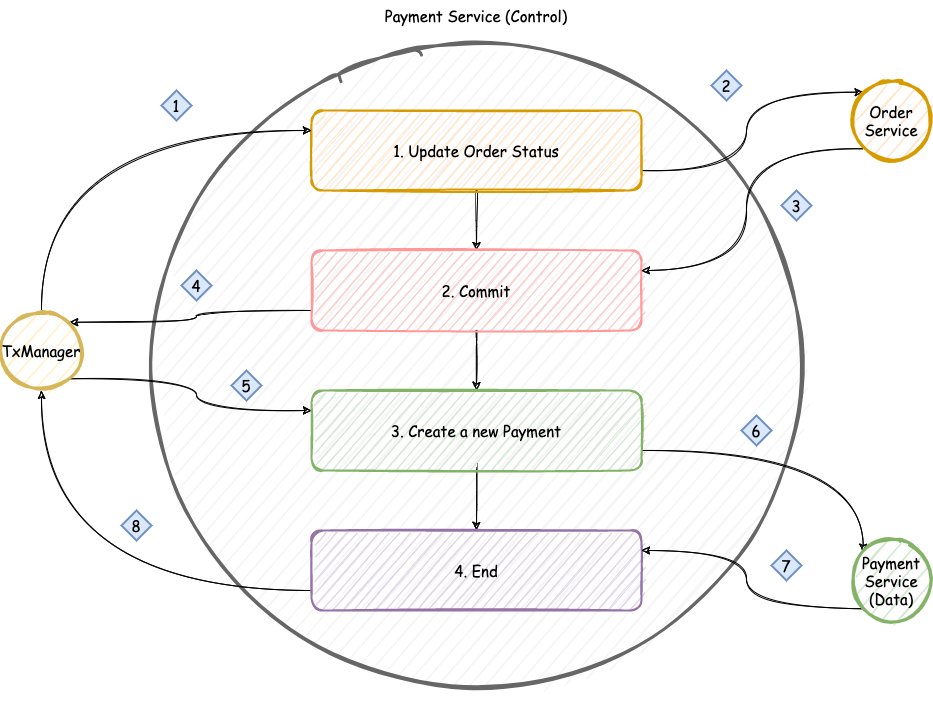

The diagram above was exported from draw.io. Its source (the exported page's mxGraphModel, read from the mxfile embedded in the PNG):
<mxGraphModel dx="1956" dy="892" grid="1" gridSize="10" guides="1" tooltips="1" connect="1" arrows="1" fold="1" page="1" pageScale="1" pageWidth="850" pageHeight="1100" math="0" shadow="0">
  <root>
    <mxCell id="zM0JU0UMCRJ2g-9H8Fhu-0" />
    <mxCell id="zM0JU0UMCRJ2g-9H8Fhu-1" parent="zM0JU0UMCRJ2g-9H8Fhu-0" />
    <mxCell id="r6monMzVewXwH6j0QYMl-0" value="&lt;font face=&quot;Comic Sans MS&quot;&gt;&lt;br&gt;&lt;/font&gt;" style="ellipse;whiteSpace=wrap;html=1;aspect=fixed;strokeWidth=3;fillColor=#f5f5f5;strokeColor=#666666;fontColor=#333333;sketch=1;" vertex="1" parent="zM0JU0UMCRJ2g-9H8Fhu-1">
      <mxGeometry x="-30" y="270" width="670" height="670" as="geometry" />
    </mxCell>
    <mxCell id="r6monMzVewXwH6j0QYMl-1" value="Payment Service (Control)" style="text;html=1;strokeColor=none;fillColor=none;align=center;verticalAlign=middle;whiteSpace=wrap;rounded=0;sketch=0;fontFamily=Comic Sans MS;fontSize=15;" vertex="1" parent="zM0JU0UMCRJ2g-9H8Fhu-1">
      <mxGeometry x="175" y="240" width="260" height="30" as="geometry" />
    </mxCell>
    <mxCell id="r6monMzVewXwH6j0QYMl-5" style="edgeStyle=orthogonalEdgeStyle;curved=1;rounded=0;sketch=1;orthogonalLoop=1;jettySize=auto;html=1;exitX=0.5;exitY=1;exitDx=0;exitDy=0;entryX=0.5;entryY=0;entryDx=0;entryDy=0;fontFamily=Comic Sans MS;fontSize=15;" edge="1" parent="zM0JU0UMCRJ2g-9H8Fhu-1" source="r6monMzVewXwH6j0QYMl-2" target="r6monMzVewXwH6j0QYMl-3">
      <mxGeometry relative="1" as="geometry" />
    </mxCell>
    <mxCell id="L1hY8ya_fqvtFyaeBszM-13" style="edgeStyle=orthogonalEdgeStyle;curved=1;rounded=0;sketch=1;orthogonalLoop=1;jettySize=auto;html=1;exitX=1;exitY=0.75;exitDx=0;exitDy=0;entryX=0;entryY=0;entryDx=0;entryDy=0;fontFamily=Comic Sans MS;fontSize=15;" edge="1" parent="zM0JU0UMCRJ2g-9H8Fhu-1" source="r6monMzVewXwH6j0QYMl-2" target="L1hY8ya_fqvtFyaeBszM-0">
      <mxGeometry relative="1" as="geometry" />
    </mxCell>
    <mxCell id="r6monMzVewXwH6j0QYMl-2" value="1. Update Order Status" style="rounded=1;whiteSpace=wrap;html=1;sketch=1;fontFamily=Comic Sans MS;fontSize=15;strokeColor=#d79b00;strokeWidth=2;fillColor=#ffe6cc;" vertex="1" parent="zM0JU0UMCRJ2g-9H8Fhu-1">
      <mxGeometry x="140" y="350" width="330" height="80" as="geometry" />
    </mxCell>
    <mxCell id="r6monMzVewXwH6j0QYMl-6" style="edgeStyle=orthogonalEdgeStyle;curved=1;rounded=0;sketch=1;orthogonalLoop=1;jettySize=auto;html=1;exitX=0.5;exitY=1;exitDx=0;exitDy=0;entryX=0.5;entryY=0;entryDx=0;entryDy=0;fontFamily=Comic Sans MS;fontSize=15;" edge="1" parent="zM0JU0UMCRJ2g-9H8Fhu-1" source="r6monMzVewXwH6j0QYMl-3" target="r6monMzVewXwH6j0QYMl-4">
      <mxGeometry relative="1" as="geometry" />
    </mxCell>
    <mxCell id="L1hY8ya_fqvtFyaeBszM-17" style="edgeStyle=orthogonalEdgeStyle;rounded=0;sketch=1;orthogonalLoop=1;jettySize=auto;html=1;exitX=0;exitY=0.75;exitDx=0;exitDy=0;entryX=1;entryY=0;entryDx=0;entryDy=0;fontFamily=Comic Sans MS;fontSize=15;curved=1;" edge="1" parent="zM0JU0UMCRJ2g-9H8Fhu-1" source="r6monMzVewXwH6j0QYMl-3" target="73YXlCjX8T1eDMHDGOm2-0">
      <mxGeometry relative="1" as="geometry" />
    </mxCell>
    <mxCell id="r6monMzVewXwH6j0QYMl-3" value="2. Commit" style="rounded=1;whiteSpace=wrap;html=1;sketch=1;fontFamily=Comic Sans MS;fontSize=15;strokeColor=#FF9999;strokeWidth=2;fillColor=#f8cecc;" vertex="1" parent="zM0JU0UMCRJ2g-9H8Fhu-1">
      <mxGeometry x="140" y="490" width="330" height="80" as="geometry" />
    </mxCell>
    <mxCell id="r6monMzVewXwH6j0QYMl-34" style="edgeStyle=orthogonalEdgeStyle;curved=1;rounded=0;sketch=1;orthogonalLoop=1;jettySize=auto;html=1;exitX=0.5;exitY=1;exitDx=0;exitDy=0;entryX=0.5;entryY=0;entryDx=0;entryDy=0;fontFamily=Comic Sans MS;fontSize=15;" edge="1" parent="zM0JU0UMCRJ2g-9H8Fhu-1" source="r6monMzVewXwH6j0QYMl-4" target="r6monMzVewXwH6j0QYMl-33">
      <mxGeometry relative="1" as="geometry" />
    </mxCell>
    <mxCell id="L1hY8ya_fqvtFyaeBszM-21" style="edgeStyle=orthogonalEdgeStyle;rounded=0;sketch=1;orthogonalLoop=1;jettySize=auto;html=1;exitX=1;exitY=0.75;exitDx=0;exitDy=0;entryX=0;entryY=0;entryDx=0;entryDy=0;fontFamily=Comic Sans MS;fontSize=15;curved=1;" edge="1" parent="zM0JU0UMCRJ2g-9H8Fhu-1" source="r6monMzVewXwH6j0QYMl-4" target="L1hY8ya_fqvtFyaeBszM-5">
      <mxGeometry relative="1" as="geometry" />
    </mxCell>
    <mxCell id="r6monMzVewXwH6j0QYMl-4" value="3. Create a new Payment" style="rounded=1;whiteSpace=wrap;html=1;sketch=1;fontFamily=Comic Sans MS;fontSize=15;strokeColor=#82b366;strokeWidth=2;fillColor=#d5e8d4;" vertex="1" parent="zM0JU0UMCRJ2g-9H8Fhu-1">
      <mxGeometry x="140" y="630" width="330" height="80" as="geometry" />
    </mxCell>
    <mxCell id="L1hY8ya_fqvtFyaeBszM-19" style="edgeStyle=orthogonalEdgeStyle;curved=1;rounded=0;sketch=1;orthogonalLoop=1;jettySize=auto;html=1;exitX=0;exitY=0.75;exitDx=0;exitDy=0;entryX=0.5;entryY=1;entryDx=0;entryDy=0;fontFamily=Comic Sans MS;fontSize=15;" edge="1" parent="zM0JU0UMCRJ2g-9H8Fhu-1" source="r6monMzVewXwH6j0QYMl-33" target="73YXlCjX8T1eDMHDGOm2-0">
      <mxGeometry relative="1" as="geometry" />
    </mxCell>
    <mxCell id="r6monMzVewXwH6j0QYMl-33" value="4. End" style="rounded=1;whiteSpace=wrap;html=1;sketch=1;fontFamily=Comic Sans MS;fontSize=15;strokeColor=#9673a6;strokeWidth=2;fillColor=#e1d5e7;" vertex="1" parent="zM0JU0UMCRJ2g-9H8Fhu-1">
      <mxGeometry x="140" y="770" width="330" height="80" as="geometry" />
    </mxCell>
    <mxCell id="L1hY8ya_fqvtFyaeBszM-11" style="edgeStyle=orthogonalEdgeStyle;curved=1;rounded=0;sketch=1;orthogonalLoop=1;jettySize=auto;html=1;exitX=0.5;exitY=0;exitDx=0;exitDy=0;entryX=0;entryY=0.25;entryDx=0;entryDy=0;fontFamily=Comic Sans MS;fontSize=15;" edge="1" parent="zM0JU0UMCRJ2g-9H8Fhu-1" source="73YXlCjX8T1eDMHDGOm2-0" target="r6monMzVewXwH6j0QYMl-2">
      <mxGeometry relative="1" as="geometry" />
    </mxCell>
    <mxCell id="L1hY8ya_fqvtFyaeBszM-18" style="edgeStyle=orthogonalEdgeStyle;curved=1;rounded=0;sketch=1;orthogonalLoop=1;jettySize=auto;html=1;exitX=1;exitY=1;exitDx=0;exitDy=0;entryX=0;entryY=0.25;entryDx=0;entryDy=0;fontFamily=Comic Sans MS;fontSize=15;" edge="1" parent="zM0JU0UMCRJ2g-9H8Fhu-1" source="73YXlCjX8T1eDMHDGOm2-0" target="r6monMzVewXwH6j0QYMl-4">
      <mxGeometry relative="1" as="geometry" />
    </mxCell>
    <mxCell id="73YXlCjX8T1eDMHDGOm2-0" value="&lt;font face=&quot;Comic Sans MS&quot; style=&quot;font-size: 15px&quot;&gt;TxManager&lt;/font&gt;" style="ellipse;whiteSpace=wrap;html=1;aspect=fixed;strokeWidth=3;fillColor=#fff2cc;strokeColor=#d6b656;sketch=1;" vertex="1" parent="zM0JU0UMCRJ2g-9H8Fhu-1">
      <mxGeometry x="-170" y="550" width="80" height="80" as="geometry" />
    </mxCell>
    <mxCell id="L1hY8ya_fqvtFyaeBszM-14" style="edgeStyle=orthogonalEdgeStyle;curved=1;rounded=0;sketch=1;orthogonalLoop=1;jettySize=auto;html=1;exitX=0;exitY=1;exitDx=0;exitDy=0;entryX=1;entryY=0.25;entryDx=0;entryDy=0;fontFamily=Comic Sans MS;fontSize=15;" edge="1" parent="zM0JU0UMCRJ2g-9H8Fhu-1" source="L1hY8ya_fqvtFyaeBszM-0" target="r6monMzVewXwH6j0QYMl-3">
      <mxGeometry relative="1" as="geometry" />
    </mxCell>
    <mxCell id="L1hY8ya_fqvtFyaeBszM-0" value="&lt;font face=&quot;Comic Sans MS&quot; style=&quot;font-size: 15px&quot;&gt;Order&lt;br&gt;Service&lt;br&gt;&lt;/font&gt;" style="ellipse;whiteSpace=wrap;html=1;aspect=fixed;strokeWidth=3;fillColor=#ffe6cc;strokeColor=#d79b00;sketch=1;" vertex="1" parent="zM0JU0UMCRJ2g-9H8Fhu-1">
      <mxGeometry x="680" y="320" width="80" height="80" as="geometry" />
    </mxCell>
    <mxCell id="L1hY8ya_fqvtFyaeBszM-16" style="edgeStyle=orthogonalEdgeStyle;curved=1;rounded=0;sketch=1;orthogonalLoop=1;jettySize=auto;html=1;exitX=0;exitY=1;exitDx=0;exitDy=0;entryX=1;entryY=0.25;entryDx=0;entryDy=0;fontFamily=Comic Sans MS;fontSize=15;" edge="1" parent="zM0JU0UMCRJ2g-9H8Fhu-1" source="L1hY8ya_fqvtFyaeBszM-5" target="r6monMzVewXwH6j0QYMl-33">
      <mxGeometry relative="1" as="geometry" />
    </mxCell>
    <mxCell id="L1hY8ya_fqvtFyaeBszM-5" value="&lt;font face=&quot;Comic Sans MS&quot; style=&quot;font-size: 15px&quot;&gt;Payment&lt;br&gt;Service&lt;br&gt;(Data)&lt;br&gt;&lt;/font&gt;" style="ellipse;whiteSpace=wrap;html=1;aspect=fixed;strokeWidth=3;fillColor=#d5e8d4;strokeColor=#82b366;sketch=1;" vertex="1" parent="zM0JU0UMCRJ2g-9H8Fhu-1">
      <mxGeometry x="680" y="780" width="80" height="80" as="geometry" />
    </mxCell>
    <mxCell id="SFEvDw1Xx7_0juh6LcG--0" value="1" style="rhombus;whiteSpace=wrap;html=1;rounded=0;sketch=0;fontFamily=Comic Sans MS;fontSize=15;strokeColor=#6c8ebf;strokeWidth=2;fillColor=#dae8fc;" vertex="1" parent="zM0JU0UMCRJ2g-9H8Fhu-1">
      <mxGeometry x="-10" y="330" width="30" height="30" as="geometry" />
    </mxCell>
    <mxCell id="SFEvDw1Xx7_0juh6LcG--1" value="2" style="rhombus;whiteSpace=wrap;html=1;rounded=0;sketch=0;fontFamily=Comic Sans MS;fontSize=15;strokeColor=#6c8ebf;strokeWidth=2;fillColor=#dae8fc;" vertex="1" parent="zM0JU0UMCRJ2g-9H8Fhu-1">
      <mxGeometry x="540" y="310" width="30" height="30" as="geometry" />
    </mxCell>
    <mxCell id="SFEvDw1Xx7_0juh6LcG--2" value="3" style="rhombus;whiteSpace=wrap;html=1;rounded=0;sketch=0;fontFamily=Comic Sans MS;fontSize=15;strokeColor=#6c8ebf;strokeWidth=2;fillColor=#dae8fc;" vertex="1" parent="zM0JU0UMCRJ2g-9H8Fhu-1">
      <mxGeometry x="610" y="430" width="30" height="30" as="geometry" />
    </mxCell>
    <mxCell id="SFEvDw1Xx7_0juh6LcG--3" value="4" style="rhombus;whiteSpace=wrap;html=1;rounded=0;sketch=0;fontFamily=Comic Sans MS;fontSize=15;strokeColor=#6c8ebf;strokeWidth=2;fillColor=#dae8fc;" vertex="1" parent="zM0JU0UMCRJ2g-9H8Fhu-1">
      <mxGeometry x="10" y="510" width="30" height="30" as="geometry" />
    </mxCell>
    <mxCell id="SFEvDw1Xx7_0juh6LcG--4" value="5" style="rhombus;whiteSpace=wrap;html=1;rounded=0;sketch=0;fontFamily=Comic Sans MS;fontSize=15;strokeColor=#6c8ebf;strokeWidth=2;fillColor=#dae8fc;" vertex="1" parent="zM0JU0UMCRJ2g-9H8Fhu-1">
      <mxGeometry x="60" y="610" width="30" height="30" as="geometry" />
    </mxCell>
    <mxCell id="SFEvDw1Xx7_0juh6LcG--5" value="6&lt;span style=&quot;color: rgba(0 , 0 , 0 , 0) ; font-family: monospace ; font-size: 0px&quot;&gt;%3CmxGraphModel%3E%3Croot%3E%3CmxCell%20id%3D%220%22%2F%3E%3CmxCell%20id%3D%221%22%20parent%3D%220%22%2F%3E%3CmxCell%20id%3D%222%22%20value%3D%221%22%20style%3D%22rhombus%3BwhiteSpace%3Dwrap%3Bhtml%3D1%3Brounded%3D0%3Bsketch%3D0%3BfontFamily%3DComic%20Sans%20MS%3BfontSize%3D15%3BstrokeColor%3D%236c8ebf%3BstrokeWidth%3D2%3BfillColor%3D%23dae8fc%3B%22%20vertex%3D%221%22%20parent%3D%221%22%3E%3CmxGeometry%20x%3D%22-10%22%20y%3D%22330%22%20width%3D%2230%22%20height%3D%2230%22%20as%3D%22geometry%22%2F%3E%3C%2FmxCell%3E%3C%2Froot%3E%3C%2FmxGraphModel%3E&lt;/span&gt;" style="rhombus;whiteSpace=wrap;html=1;rounded=0;sketch=0;fontFamily=Comic Sans MS;fontSize=15;strokeColor=#6c8ebf;strokeWidth=2;fillColor=#dae8fc;" vertex="1" parent="zM0JU0UMCRJ2g-9H8Fhu-1">
      <mxGeometry x="570" y="655" width="30" height="30" as="geometry" />
    </mxCell>
    <mxCell id="SFEvDw1Xx7_0juh6LcG--6" value="7" style="rhombus;whiteSpace=wrap;html=1;rounded=0;sketch=0;fontFamily=Comic Sans MS;fontSize=15;strokeColor=#6c8ebf;strokeWidth=2;fillColor=#dae8fc;" vertex="1" parent="zM0JU0UMCRJ2g-9H8Fhu-1">
      <mxGeometry x="600" y="790" width="30" height="30" as="geometry" />
    </mxCell>
    <mxCell id="SFEvDw1Xx7_0juh6LcG--7" value="8" style="rhombus;whiteSpace=wrap;html=1;rounded=0;sketch=0;fontFamily=Comic Sans MS;fontSize=15;strokeColor=#6c8ebf;strokeWidth=2;fillColor=#dae8fc;" vertex="1" parent="zM0JU0UMCRJ2g-9H8Fhu-1">
      <mxGeometry x="-50" y="750" width="30" height="30" as="geometry" />
    </mxCell>
  </root>
</mxGraphModel>